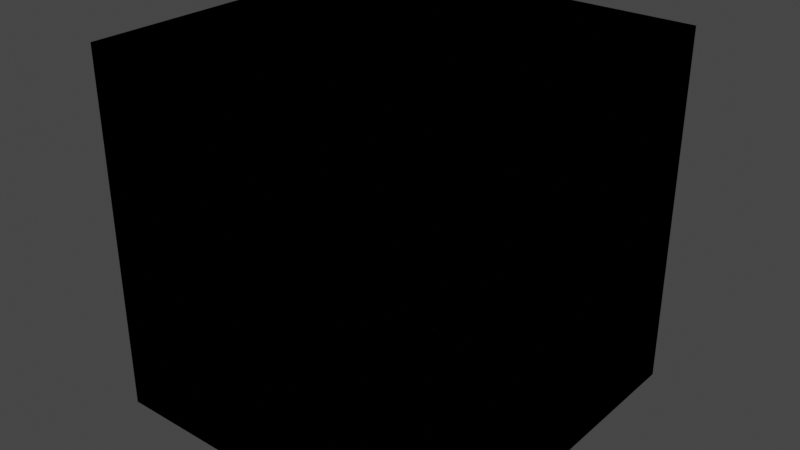 # Source: ProceduralCliffGenerator_v3.0.blend  (saved by Blender 3.5.10; exported with 4.5.12 LTS)
import bpy
from mathutils import Matrix  # noqa: F401  (used for matrix-valued properties, if any)

bpy.ops.wm.read_factory_settings(use_empty=True)
scene = bpy.context.scene
scene.name = 'Scene'

# ---- collections
col_micro_scatter = bpy.data.collections.new('Micro Scatter'); scene.collection.children.link(col_micro_scatter)
col_macro_scatter = bpy.data.collections.new('Macro Scatter'); scene.collection.children.link(col_macro_scatter)
col_shapes = bpy.data.collections.new('Shapes'); scene.collection.children.link(col_shapes)

# ---- node groups
ng_generator = bpy.data.node_groups.new('Generator', 'GeometryNodeTree')
_s = ng_generator.interface.new_socket(name='Geometry', in_out='OUTPUT', socket_type='NodeSocketGeometry')
_s.description = 'The resulting geometry.'
_s = ng_generator.interface.new_socket(name='Seed', in_out='INPUT', socket_type='NodeSocketInt')
_s.description = 'The random seed to use'
_s = ng_generator.interface.new_socket(name='Poisson Disk', in_out='INPUT', socket_type='NodeSocketBool')
_s.description = 'Indicates whether to use poisson disk or random distribution.'
_s = ng_generator.interface.new_socket(name='Source Shape', in_out='INPUT', socket_type='NodeSocketObject')
_s.description = 'The source shape to generate the cliff from.'
_s = ng_generator.interface.new_socket(name='Include Geometry', in_out='INPUT', socket_type='NodeSocketBool')
_s.description = 'Indicates whether to includ the original geometry of the shape.'
_s = ng_generator.interface.new_socket(name='Bezier Curve', in_out='INPUT', socket_type='NodeSocketObject')
_s.description = 'A bezier curve object to draw additional geometry.'
_s = ng_generator.interface.new_socket(name='Material', in_out='INPUT', socket_type='NodeSocketMaterial')
_s.description = 'The material to apply to the generated geometry.'
_s = ng_generator.interface.new_socket(name='Macro Collection', in_out='INPUT', socket_type='NodeSocketCollection')
_s.description = 'The collection to pick the macro scatter objects from.'
_s = ng_generator.interface.new_socket(name='Macro Density', in_out='INPUT', socket_type='NodeSocketFloat')
_s.default_value = 10.0
_s.description = 'The density of the macro objects to scatter.'
_s = ng_generator.interface.new_socket(name='Macro Translation Minimum', in_out='INPUT', socket_type='NodeSocketVector')
_s.description = 'The minimum translation of the macro scatter.'
_s = ng_generator.interface.new_socket(name='Macro Translation Maximum', in_out='INPUT', socket_type='NodeSocketVector')
_s.description = 'The maximum translation of the macro scatter.'
_s = ng_generator.interface.new_socket(name='Macro Rotation Minimum', in_out='INPUT', socket_type='NodeSocketVector')
_s.description = 'The minimum rotation in radians of the macro scatter.'
_s = ng_generator.interface.new_socket(name='Macro Rotation Maximum', in_out='INPUT', socket_type='NodeSocketVector')
_s.default_value = (11.0, 11.0, 11.0)
_s.description = 'The maximum rotation in radians of the macro scatter.'
_s = ng_generator.interface.new_socket(name='Macro Scale Minimum', in_out='INPUT', socket_type='NodeSocketVector')
_s.default_value = (0.5, 0.5, 0.5)
_s.min_value = 0.0
_s.description = 'The minimum scale of the macro scatter.'
_s = ng_generator.interface.new_socket(name='Macro Scale Maximum', in_out='INPUT', socket_type='NodeSocketVector')
_s.default_value = (1.3, 1.3, 1.3)
_s.min_value = 0.0
_s.description = 'The maximum scale of the macro scatter.'
_s = ng_generator.interface.new_socket(name='Micro Collection', in_out='INPUT', socket_type='NodeSocketCollection')
_s.description = 'The collection to pick the micro scatter objects from.'
_s = ng_generator.interface.new_socket(name='Micro Density', in_out='INPUT', socket_type='NodeSocketFloat')
_s.default_value = 3.0
_s.description = 'The density of the micro objects to scatter.'
_s = ng_generator.interface.new_socket(name='Micro Translate Minimum', in_out='INPUT', socket_type='NodeSocketVector')
_s.description = 'The minimum translation of the micro scatter.'
_s = ng_generator.interface.new_socket(name='Micro Translate Maximum', in_out='INPUT', socket_type='NodeSocketVector')
_s.description = 'The maximum translation of the micro scatter.'
_s = ng_generator.interface.new_socket(name='Micro Rotation Minimum', in_out='INPUT', socket_type='NodeSocketVector')
_s.description = 'The minimum rotation in radians of the micro scatter.'
_s = ng_generator.interface.new_socket(name='Micro Rotation Maximum', in_out='INPUT', socket_type='NodeSocketVector')
_s.description = 'The maximum rotation in radians of the micro scatter.'
_s = ng_generator.interface.new_socket(name='Micro Scale Minimum', in_out='INPUT', socket_type='NodeSocketVector')
_s.default_value = (0.125, 0.125, 0.125)
_s.description = 'The minimum scale of the micro scatter.'
_s = ng_generator.interface.new_socket(name='Micro Scale Maximum', in_out='INPUT', socket_type='NodeSocketVector')
_s.default_value = (1.0, 1.0, 1.0)
_s.description = 'The maximum scale of the micro scatter.'
_s = ng_generator.interface.new_socket(name='Voxel Size', in_out='INPUT', socket_type='NodeSocketFloat')
_s.default_value = 0.1
_s.min_value = 0.001
_s.hide_in_modifier = True
_s.description = 'The voxel size used while remeshing the geometry.'
_s = ng_generator.interface.new_socket(name='Decimation Ratio', in_out='INPUT', socket_type='NodeSocketFloat')
_s.default_value = 0.025
_s.min_value = 0.001
_s.max_value = 1.0
_s.hide_in_modifier = True
_s.description = 'The decimation ratio while reducing the geometry.'
_s = ng_generator.interface.new_socket(name='Triangulate', in_out='INPUT', socket_type='NodeSocketBool')
_s.default_value = True
_s.hide_in_modifier = True
_s.description = 'Indicates whether the geometry should be trianuglated.'
ng_generator.is_modifier = True
_N = ng_generator.nodes; _L = ng_generator.links
n0 = _N.new('NodeFrame'); n0.name = 'Frame.Combine'; n0.location = (510, 590)
n0.label = 'Micro Details'
n0.width = 900
n1 = _N.new('NodeFrame'); n1.name = 'Frame.Plane'; n1.location = (-490, 590)
n1.label = 'Plane'
n1.width = 970
n2 = _N.new('NodeFrame'); n2.name = 'Frame.Bezier'; n2.location = (-470, -10)
n2.label = 'Bezier'
n2.width = 740
n3 = _N.new('NodeFrame'); n3.name = 'Frame'; n3.location = (1670, 330)
n3.label = 'Finalize'
n3.width = 740
n4 = _N.new('NodeFrame'); n4.name = 'Frame.Input'; n4.location = (-1100, 580)
n4.label = 'Input'
n4.width = 410
n5 = _N.new('NodeFrame'); n5.name = 'Frame.Notes'; n5.location = (-1680, 380)
n5.label = 'Notes'
n5.width = 530
n6 = _N.new('NodeFrame'); n6.name = 'Frame.001'; n6.location = (-480, -320)
n6.label = 'TODO'
n6.width = 73
n7 = _N.new('GeometryNodeInstanceOnPoints'); n7.name = 'Instance on Points.002'; n7.location = (730, -30)
n8 = _N.new('GeometryNodeDistributePointsOnFaces'); n8.name = 'Distribute Points on Faces.001'; n8.location = (210, -30)
n8.use_legacy_normal = True
n9 = _N.new('GeometryNodeDistributePointsOnFaces'); n9.name = 'Distribute Points on Faces.003'; n9.location = (210, -270)
n9.distribute_method = 'POISSON'
n9.use_legacy_normal = True
n10 = _N.new('GeometryNodeSwitch'); n10.name = 'Switch.001'; n10.location = (430, -30)
n11 = _N.new('GeometryNodeInstanceOnPoints'); n11.name = 'Instance on Points'; n11.location = (620, -30)
n12 = _N.new('GeometryNodeSwitch'); n12.name = 'Switch'; n12.location = (440, -30)
n13 = _N.new('GeometryNodeDistributePointsOnFaces'); n13.name = 'Distribute Points on Faces'; n13.location = (220, -30)
n13.use_legacy_normal = True
n14 = _N.new('GeometryNodeDistributePointsOnFaces'); n14.name = 'Distribute Points on Faces.002'; n14.location = (220, -270)
n14.distribute_method = 'POISSON'
n14.use_legacy_normal = True
n15 = _N.new('GeometryNodeTranslateInstances'); n15.name = 'Translate Instances'; n15.location = (800, -30)
n16 = _N.new('GeometryNodeObjectInfo'); n16.name = 'Object Info.001'; n16.location = (30, -30)
n16.transform_space = 'RELATIVE'
n17 = _N.new('GeometryNodeCurveToPoints'); n17.name = 'Curve to Points'; n17.location = (210, -30)
n17.inputs[2].default_value = 0.3
n18 = _N.new('GeometryNodeInstanceOnPoints'); n18.name = 'Instance on Points.001'; n18.location = (390, -30)
n19 = _N.new('NodeGroupOutput'); n19.name = 'Group Output'; n19.location = (2480, 300)
n20 = _N.new('FunctionNodeRandomValue'); n20.name = 'Random Value.002'; n20.location = (239, -240)
n20.label = 'Macro Rotate'
n20.hide = True
n20.data_type = 'FLOAT_VECTOR'
n21 = _N.new('FunctionNodeRandomValue'); n21.name = 'Random Value.001'; n21.location = (239, -280)
n21.label = 'Macro Scale'
n21.hide = True
n21.data_type = 'FLOAT_VECTOR'
n22 = _N.new('FunctionNodeRandomValue'); n22.name = 'Random Value'; n22.location = (239, -120)
n22.label = 'Random Instance'
n22.hide = True
n22.data_type = 'INT'
n23 = _N.new('FunctionNodeRandomValue'); n23.name = 'Random Value.003'; n23.location = (239, -400)
n23.label = 'Micro Rotate'
n23.hide = True
n23.data_type = 'FLOAT_VECTOR'
n24 = _N.new('GeometryNodeCollectionInfo'); n24.name = 'Collection Info'; n24.location = (239, -160)
n24.label = 'Macro Collection'
n24.hide = True
n25 = _N.new('GeometryNodeCollectionInfo'); n25.name = 'Collection Info.001'; n25.location = (239, -320)
n25.label = 'Micro Collection'
n25.hide = True
n26 = _N.new('FunctionNodeRandomValue'); n26.name = 'Random Value.004'; n26.location = (239, -200)
n26.label = 'Macro Translate'
n26.hide = True
n26.data_type = 'FLOAT_VECTOR'
n27 = _N.new('FunctionNodeRandomValue'); n27.name = 'Random Value.006'; n27.location = (239, -360)
n27.label = 'Micro Translate'
n27.hide = True
n27.data_type = 'FLOAT_VECTOR'
n28 = _N.new('FunctionNodeRandomValue'); n28.name = 'Random Value.005'; n28.location = (239, -440)
n28.label = 'Micro Scale'
n28.hide = True
n28.data_type = 'FLOAT_VECTOR'
n29 = _N.new('GeometryNodeTranslateInstances'); n29.name = 'Translate Instances.001'; n29.location = (570, -30)
n30 = _N.new('NodeReroute'); n30.name = 'Reroute.003'; n30.location = (36, -36)
n30.width = 16
n30.socket_idname = 'NodeSocketFloat'
n31 = _N.new('NodeReroute'); n31.name = 'Reroute'; n31.location = (36, -56)
n31.width = 16
n31.socket_idname = 'NodeSocketFloat'
n32 = _N.new('NodeReroute'); n32.name = 'Reroute.001'; n32.location = (36, -76)
n32.width = 16
n32.socket_idname = 'NodeSocketBool'
n33 = _N.new('GeometryNodeJoinGeometry'); n33.name = 'Join Geometry'; n33.location = (30, -30)
n34 = _N.new('NodeGroupInput'); n34.name = 'Group Input'; n34.location = (30, -30)
n35 = _N.new('GeometryNodeObjectInfo'); n35.name = 'Object Info'; n35.location = (30, -30)
n36 = _N.new('GeometryNodeSwitch'); n36.name = 'Switch.002'; n36.location = (30, -30)
n37 = _N.new('GeometryNodeJoinGeometry'); n37.name = 'Join Geometry.001'; n37.location = (210, -30)
n38 = _N.new('GeometryNodeRealizeInstances'); n38.name = 'Realize Instances'; n38.location = (390, -30)
n39 = _N.new('GeometryNodeSetMaterial'); n39.name = 'Set Material'; n39.location = (570, -30)
n7.parent = n0
n8.parent = n0
n9.parent = n0
n10.parent = n0
n11.parent = n1
n12.parent = n1
n13.parent = n1
n14.parent = n1
n15.parent = n1
n16.parent = n2
n17.parent = n2
n18.parent = n2
n20.parent = n4
n21.parent = n4
n22.parent = n4
n23.parent = n4
n24.parent = n4
n25.parent = n4
n26.parent = n4
n27.parent = n4
n28.parent = n4
n29.parent = n2
n30.parent = n6
n31.parent = n6
n32.parent = n6
n33.parent = n0
n34.parent = n4
n35.parent = n1
n36.parent = n3
n37.parent = n3
n38.parent = n3
n39.parent = n3
_L.new(n39.outputs[0], n19.inputs[0])
_L.new(n12.outputs[0], n11.inputs[0])
_L.new(n21.outputs[0], n11.inputs[6])
_L.new(n16.outputs[4], n17.inputs[0])
_L.new(n17.outputs[0], n18.inputs[0])
_L.new(n21.outputs[0], n18.inputs[6])
_L.new(n29.outputs[0], n33.inputs[0])
_L.new(n20.outputs[0], n11.inputs[5])
_L.new(n20.outputs[0], n18.inputs[5])
_L.new(n34.outputs[10], n20.inputs[0])
_L.new(n34.outputs[11], n20.inputs[1])
_L.new(n34.outputs[12], n21.inputs[0])
_L.new(n34.outputs[13], n21.inputs[1])
_L.new(n24.outputs[0], n11.inputs[2])
_L.new(n24.outputs[0], n18.inputs[2])
_L.new(n22.outputs[2], n18.inputs[4])
_L.new(n22.outputs[2], n11.inputs[4])
_L.new(n34.outputs[6], n24.inputs[0])
_L.new(n34.outputs[0], n20.inputs[8])
_L.new(n34.outputs[0], n21.inputs[8])
_L.new(n34.outputs[0], n22.inputs[8])
_L.new(n38.outputs[0], n39.inputs[0])
_L.new(n34.outputs[5], n39.inputs[2])
_L.new(n34.outputs[7], n13.inputs[4])
_L.new(n34.outputs[0], n13.inputs[6])
_L.new(n10.outputs[0], n7.inputs[0])
_L.new(n34.outputs[14], n25.inputs[0])
_L.new(n25.outputs[0], n7.inputs[2])
_L.new(n22.outputs[2], n7.inputs[4])
_L.new(n23.outputs[0], n7.inputs[5])
_L.new(n34.outputs[18], n23.inputs[0])
_L.new(n34.outputs[19], n23.inputs[1])
_L.new(n34.outputs[20], n28.inputs[0])
_L.new(n34.outputs[21], n28.inputs[1])
_L.new(n34.outputs[15], n8.inputs[4])
_L.new(n34.outputs[0], n8.inputs[6])
_L.new(n37.outputs[0], n38.inputs[0])
_L.new(n34.outputs[4], n16.inputs[0])
_L.new(n34.outputs[22], n30.inputs[0])
_L.new(n34.outputs[23], n31.inputs[0])
_L.new(n34.outputs[24], n32.inputs[0])
_L.new(n34.outputs[8], n26.inputs[2])
_L.new(n34.outputs[9], n26.inputs[3])
_L.new(n34.outputs[0], n26.inputs[8])
_L.new(n34.outputs[0], n27.inputs[8])
_L.new(n34.outputs[16], n27.inputs[2])
_L.new(n34.outputs[17], n27.inputs[3])
_L.new(n33.outputs[0], n8.inputs[0])
_L.new(n34.outputs[8], n26.inputs[0])
_L.new(n34.outputs[9], n26.inputs[1])
_L.new(n34.outputs[16], n27.inputs[0])
_L.new(n34.outputs[17], n27.inputs[1])
_L.new(n7.outputs[0], n37.inputs[0])
_L.new(n26.outputs[0], n15.inputs[2])
_L.new(n11.outputs[0], n15.inputs[0])
_L.new(n15.outputs[0], n33.inputs[0])
_L.new(n18.outputs[0], n29.inputs[0])
_L.new(n27.outputs[0], n29.inputs[2])
_L.new(n28.outputs[0], n7.inputs[6])
_L.new(n34.outputs[7], n13.inputs[5])
_L.new(n34.outputs[15], n8.inputs[5])
_L.new(n34.outputs[7], n14.inputs[5])
_L.new(n34.outputs[0], n14.inputs[6])
_L.new(n13.outputs[0], n12.inputs[1])
_L.new(n14.outputs[0], n12.inputs[2])
_L.new(n33.outputs[0], n9.inputs[0])
_L.new(n34.outputs[0], n9.inputs[6])
_L.new(n34.outputs[15], n9.inputs[4])
_L.new(n34.outputs[15], n9.inputs[5])
_L.new(n8.outputs[0], n10.inputs[1])
_L.new(n9.outputs[0], n10.inputs[2])
_L.new(n15.outputs[0], n37.inputs[0])
_L.new(n34.outputs[1], n12.inputs[0])
_L.new(n34.outputs[1], n10.inputs[0])
_L.new(n34.outputs[2], n35.inputs[0])
_L.new(n35.outputs[4], n13.inputs[0])
_L.new(n35.outputs[4], n14.inputs[0])
_L.new(n36.outputs[0], n37.inputs[0])
_L.new(n34.outputs[3], n36.inputs[0])
_L.new(n35.outputs[4], n36.inputs[2])
n19.is_active_output = True

# ---- world
world_world = bpy.data.worlds.new('World'); scene.world = world_world
world_world.use_nodes = True; world_world.node_tree.nodes.clear()
_N = world_world.node_tree.nodes; _L = world_world.node_tree.links
n0 = _N.new('ShaderNodeOutputWorld'); n0.name = 'World Output'; n0.location = (300, 300)
n1 = _N.new('ShaderNodeBackground'); n1.name = 'Background'; n1.location = (10, 300)
n1.inputs[0].default_value = (0.05088, 0.05088, 0.05088, 1.0)
_L.new(n1.outputs[0], n0.inputs[0])
n0.is_active_output = True
world_world.color = (0.05088, 0.05088, 0.05088)
world_world.use_sun_shadow = False
world_world.sun_shadow_jitter_overblur = 0.0

# ---- meshes
me_vert = bpy.data.meshes.new('Vert')
me_vert.from_pydata([(0.0, 0.0, 0.0)], [], [])
me_vert.update()
me_cube = bpy.data.meshes.new('Cube')
me_cube.from_pydata([(-0.25, -0.25, -0.25), (-0.25, -0.25, 0.25), (-0.25, 0.25, -0.25), (-0.25, 0.25, 0.25), (0.25, -0.25, -0.25), (0.25, -0.25, 0.25), (0.25, 0.25, -0.25), (0.25, 0.25, 0.25)], [], [(0, 1, 3, 2), (2, 3, 7, 6), (6, 7, 5, 4), (4, 5, 1, 0), (2, 6, 4, 0), (7, 3, 1, 5)])
_uv = me_cube.uv_layers.new(name='UVMap')
_uv.uv.foreach_set('vector', [0.375, 0.0, 0.625, 0.0, 0.625, 0.25, 0.375, 0.25, 0.375, 0.25, 0.625, 0.25, 0.625, 0.5, 0.375, 0.5, 0.375, 0.5, 0.625, 0.5, 0.625, 0.75, 0.375, 0.75, 0.375, 0.75, 0.625, 0.75, 0.625, 1.0, 0.375, 1.0, 0.125, 0.5, 0.375, 0.5, 0.375, 0.75, 0.125, 0.75, 0.625, 0.5, 0.875, 0.5, 0.875, 0.75, 0.625, 0.75])
me_cube.update()
me_cube_001 = bpy.data.meshes.new('Cube.001')
me_cube_001.from_pydata([(-1.0, -1.0, -1.0), (-1.0, -1.0, 1.0), (-1.0, 1.0, -1.0), (-1.0, 1.0, 1.0), (1.0, -1.0, -1.0), (1.0, -1.0, 1.0), (1.0, 1.0, -1.0), (1.0, 1.0, 1.0)], [], [(0, 1, 3, 2), (2, 3, 7, 6), (6, 7, 5, 4), (4, 5, 1, 0), (2, 6, 4, 0), (7, 3, 1, 5)])
_uv = me_cube_001.uv_layers.new(name='UVMap')
_uv.uv.foreach_set('vector', [0.375, 0.0, 0.625, 0.0, 0.625, 0.25, 0.375, 0.25, 0.375, 0.25, 0.625, 0.25, 0.625, 0.5, 0.375, 0.5, 0.375, 0.5, 0.625, 0.5, 0.625, 0.75, 0.375, 0.75, 0.375, 0.75, 0.625, 0.75, 0.625, 1.0, 0.375, 1.0, 0.125, 0.5, 0.375, 0.5, 0.375, 0.75, 0.125, 0.75, 0.625, 0.5, 0.875, 0.5, 0.875, 0.75, 0.625, 0.75])
me_cube_001.update()
me_cube_002 = bpy.data.meshes.new('Cube.002')
me_cube_002.from_pydata([(-1.0, -1.0, -1.0), (-1.0, -1.0, 1.0), (-1.0, 1.0, -1.0), (-1.0, 1.0, 1.0), (1.0, -1.0, -1.0), (1.0, -1.0, 1.0), (1.0, 1.0, -1.0), (1.0, 1.0, 1.0)], [], [(0, 1, 3, 2), (2, 3, 7, 6), (6, 7, 5, 4), (4, 5, 1, 0), (2, 6, 4, 0), (7, 3, 1, 5)])
_uv = me_cube_002.uv_layers.new(name='UVMap')
_uv.uv.foreach_set('vector', [0.375, 0.0, 0.625, 0.0, 0.625, 0.25, 0.375, 0.25, 0.375, 0.25, 0.625, 0.25, 0.625, 0.5, 0.375, 0.5, 0.375, 0.5, 0.625, 0.5, 0.625, 0.75, 0.375, 0.75, 0.375, 0.75, 0.625, 0.75, 0.625, 1.0, 0.375, 1.0, 0.125, 0.5, 0.375, 0.5, 0.375, 0.75, 0.125, 0.75, 0.625, 0.5, 0.875, 0.5, 0.875, 0.75, 0.625, 0.75])
me_cube_002.update()

# ---- objects
ob_cliffgenerator = bpy.data.objects.new('CliffGenerator', me_vert)
ob_microcube = bpy.data.objects.new('MicroCube', me_cube)
ob_macrocube = bpy.data.objects.new('MacroCube', me_cube_001)
ob_shapecube = bpy.data.objects.new('ShapeCube', me_cube_002)

# ---- transforms, parenting, visibility, modifiers, constraints
ob_cliffgenerator.location = (0.0, 0.0, 0.0)
_m = ob_cliffgenerator.modifiers.new('GeometryNodes', 'NODES')
_m.node_group = ng_generator
_gi = [s.identifier for s in ng_generator.interface.items_tree if s.item_type == 'SOCKET' and s.in_out == 'INPUT']
_m[_gi[2]] = None  # Source Shape
_m[_gi[4]] = None  # Bezier Curve
_m[_gi[5]] = None  # Material
_m[_gi[6]] = None  # Macro Collection
_m[_gi[7]] = 0.1  # Macro Density
_m[_gi[8]] = (-0.5, -0.5, -0.5)  # Macro Translation Minimum
_m[_gi[9]] = (0.5, 0.5, 0.5)  # Macro Translation Maximum
_m[_gi[11]] = (0.0, 0.26, 11.0)  # Macro Rotation Maximum
_m[_gi[14]] = None  # Micro Collection
_m[_gi[15]] = 0.0  # Micro Density
_m[_gi[20]] = (0.25, 0.25, 0.25)  # Micro Scale Minimum
_m = ob_cliffgenerator.modifiers.new('Remesh', 'REMESH')
_m = ob_cliffgenerator.modifiers.new('Decimate', 'DECIMATE')
_m.ratio = 0.025
_m.use_collapse_triangulate = True
ob_microcube.location = (0.0, 0.0, 0.0)
ob_macrocube.location = (0.0, 0.0, 0.0)
ob_shapecube.location = (0.0, 0.0, 0.0)

# ---- collection membership
scene.collection.objects.link(ob_cliffgenerator)
col_micro_scatter.objects.link(ob_microcube)
col_macro_scatter.objects.link(ob_macrocube)
col_shapes.objects.link(ob_shapecube)

# ---- scene / render settings (as saved in the file)
scene.frame_start = 1; scene.frame_end = 250; scene.frame_set(1)
scene.render.engine = 'BLENDER_EEVEE_NEXT'
scene.cycles.use_denoising = False
scene.cycles.sampling_pattern = 'TABULATED_SOBOL'
scene.cycles.use_light_tree = False
scene.view_settings.view_transform = 'Filmic'
bpy.context.view_layer.update()

# ---- added for rendering (the .blend has no active camera and no usable light): camera, sun
cam_auto = bpy.data.cameras.new('AutoCamera')
cam_auto.lens = 50.0
cam_auto.sensor_width = 36.0
cam_auto.clip_end = 1000.0
ob_auto_camera = bpy.data.objects.new('AutoCamera', cam_auto)
scene.collection.objects.link(ob_auto_camera)
ob_auto_camera.location = (3.20507, -3.84609, 2.56406)
ob_auto_camera.rotation_euler = (1.09748, -7.21219e-08, 0.694738)
scene.camera = ob_auto_camera
light_auto_sun = bpy.data.lights.new('AutoSun', 'SUN')
light_auto_sun.energy = 3.0
light_auto_sun.angle = 0.0523599
ob_auto_sun = bpy.data.objects.new('AutoSun', light_auto_sun)
scene.collection.objects.link(ob_auto_sun)
ob_auto_sun.rotation_euler = (0.872665, 0.174533, 0.523599)
bpy.context.view_layer.update()
